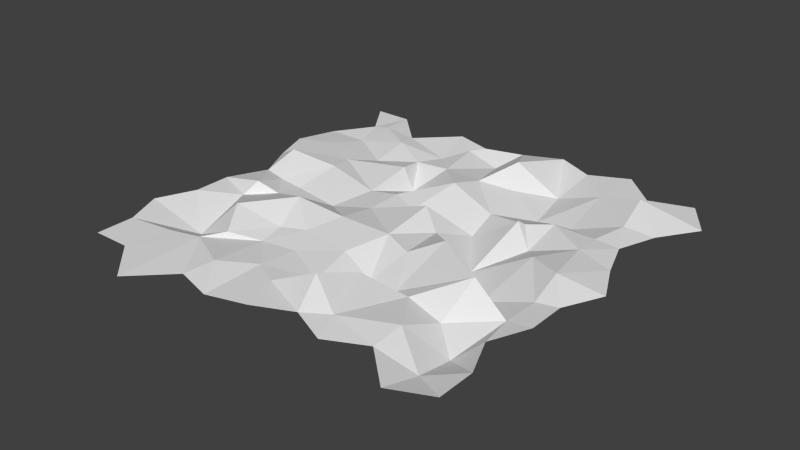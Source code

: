 # Source: Rock_Wall_Tile.blend  (saved by Blender 2.76.0; exported with 4.5.12 LTS)
import bpy
from mathutils import Matrix  # noqa: F401  (used for matrix-valued properties, if any)

bpy.ops.wm.read_factory_settings(use_empty=True)
scene = bpy.context.scene
scene.name = 'Scene'

# ---- collections
col_collection_1 = bpy.data.collections.new('Collection 1'); scene.collection.children.link(col_collection_1)

# ---- world
world_world = bpy.data.worlds.new('World'); scene.world = world_world
world_world.color = (0.05088, 0.05088, 0.05088)
world_world.use_sun_shadow = False
world_world.sun_shadow_jitter_overblur = 0.0
world_world.cycles.sampling_method = 'MANUAL'
world_world.cycles.sample_map_resolution = 256

# ---- meshes
me_plane_011 = bpy.data.meshes.new('Plane.011')
me_plane_011.from_pydata([(0.6677, -1.0, 0.0), (1.085, -0.941, 0.05977), (0.0, 0.0, 0.0), (1.0, 0.0, 0.0), (2.134, -1.587, 0.09421), (2.0, -0.9834, 0.0), (3.328, -1.333, -0.1272), (3.0, 0.0, 0.0), (3.685, -0.5878, -0.05628), (4.0, -0.2862, 0.0), (4.646, -0.7226, -0.2459), (5.0, 0.0, 0.0), (5.65, -1.18, 0.3752), (6.0, 0.4531, 0.0), (6.734, -0.9243, -0.4177), (7.0, 0.0, 0.0), (7.941, -0.9514, 0.006962), (8.0, 0.4871, 0.0), (9.106, -1.117, 0.3654), (9.0, -0.4531, 0.0), (10.67, -1.0, 0.0), (10.0, 0.0, 0.0), (0.0, -2.0, 0.0), (0.9934, -1.898, -0.05129), (2.157, -2.622, -0.0829), (3.046, -2.018, -0.07464), (3.99, -1.991, -0.01238), (5.077, -2.076, 0.006355), (5.897, -1.755, -0.1423), (7.044, -2.331, -0.4233), (8.03, -2.407, -0.2778), (9.249, -2.117, 0.08578), (10.0, -2.0, 0.0), (-0.3577, -3.0, 0.0), (0.6999, -2.873, 0.1318), (1.717, -3.311, 0.0652), (3.202, -2.761, 0.0858), (3.554, -2.845, -0.4783), (4.939, -2.925, 0.2057), (6.162, -3.047, -0.2223), (7.453, -3.508, 0.1047), (7.965, -3.049, 0.08585), (9.018, -3.004, 0.04068), (9.642, -3.0, 0.0), (0.0, -4.0, 0.0), (0.6073, -4.189, 0.3356), (1.934, -4.036, 0.183), (3.263, -4.137, -0.07618), (3.997, -4.017, 0.0108), (4.743, -4.319, -0.06132), (6.25, -3.913, -0.4506), (7.358, -3.658, 0.2206), (7.958, -4.103, -0.1808), (9.077, -3.787, 0.1172), (10.0, -4.0, 0.0), (0.4769, -5.0, 0.0), (1.039, -5.069, -0.0732), (1.646, -5.062, -0.141), (2.968, -5.247, -0.1737), (3.999, -5.0, 0.0001653), (5.389, -4.597, 0.3449), (6.006, -5.009, -1.375e-07), (7.215, -5.267, -0.4879), (8.442, -4.681, 0.08668), (9.423, -5.274, 0.2866), (10.48, -5.0, 0.0), (0.0, -6.0, 0.0), (1.223, -6.054, 0.2757), (1.656, -5.804, -0.02071), (2.746, -6.152, 0.3462), (4.004, -5.993, 0.1556), (5.444, -6.039, 0.1963), (6.241, -6.358, 0.1406), (6.92, -5.858, 0.4487), (8.268, -6.31, -0.3816), (9.414, -6.049, -0.06754), (10.0, -6.0, 0.0), (0.0, -7.0, 0.0), (1.012, -6.393, -0.04375), (1.964, -7.428, 0.4059), (3.02, -7.09, -0.004293), (3.676, -6.881, 0.04794), (4.979, -6.99, -0.008293), (5.895, -7.206, -0.336), (6.759, -7.349, -0.2174), (8.41, -6.793, 0.4887), (9.367, -6.996, -0.08856), (10.0, -7.0, 0.0), (-0.4292, -8.0, 0.0), (1.224, -7.97, -0.4478), (2.466, -8.215, 0.137), (3.134, -7.765, -0.06595), (4.032, -7.648, -0.05309), (5.22, -8.194, -0.1096), (6.104, -7.766, 0.1952), (7.316, -7.61, -0.02343), (8.27, -7.733, -0.2284), (9.01, -8.371, -0.4839), (9.571, -8.0, 0.0), (0.0, -9.0, 0.0), (1.233, -8.875, 0.03023), (2.063, -8.704, 0.06614), (3.331, -9.387, 0.1913), (3.961, -8.606, -0.0114), (4.652, -8.981, -0.007272), (5.79, -8.752, 0.4982), (6.712, -9.238, 0.07987), (8.059, -8.725, 0.1276), (9.112, -9.481, -0.2075), (10.0, -9.0, 0.0), (0.0, -10.0, 0.0), (1.0, -10.0, 0.0), (2.0, -10.98, 0.0), (3.0, -10.0, 0.0), (4.0, -10.29, 0.0), (5.0, -10.0, 0.0), (6.0, -9.547, 0.0), (7.0, -10.0, 0.0), (8.0, -9.513, 0.0), (9.0, -10.45, 0.0), (10.0, -10.0, 0.0)], [], [(0, 1, 3), (1, 4, 5), (5, 4, 6), (7, 6, 8), (9, 8, 10), (11, 10, 12), (13, 12, 14), (15, 14, 16), (16, 18, 19), (18, 20, 21), (16, 14, 29), (14, 12, 28), (12, 10, 27), (10, 8, 26), (6, 25, 26), (0, 22, 23), (4, 24, 25), (4, 1, 23), (18, 31, 32), (16, 30, 31), (31, 42, 43), (29, 28, 39), (25, 36, 37), (22, 33, 34), (29, 40, 41), (26, 37, 38), (24, 23, 34), (30, 41, 42), (27, 38, 39), (24, 35, 36), (38, 49, 50), (35, 46, 47), (43, 42, 53), (40, 39, 50), (37, 36, 47), (34, 33, 44), (40, 51, 52), (38, 37, 48), (35, 34, 45), (41, 52, 53), (46, 45, 56), (53, 52, 63), (50, 49, 60), (46, 57, 58), (54, 53, 64), (50, 61, 62), (47, 58, 59), (45, 44, 55), (52, 51, 62), (49, 48, 59), (59, 70, 71), (56, 67, 68), (63, 74, 75), (61, 60, 71), (58, 57, 68), (64, 75, 76), (61, 72, 73), (58, 69, 70), (55, 66, 67), (62, 73, 74), (66, 77, 78), (73, 84, 85), (70, 81, 82), (68, 67, 78), (74, 85, 86), (71, 82, 83), (69, 68, 79), (75, 86, 87), (72, 83, 84), (69, 80, 81), (84, 83, 94), (81, 80, 91), (77, 88, 89), (85, 84, 95), (82, 81, 92), (79, 78, 89), (86, 85, 96), (83, 82, 93), (80, 79, 90), (86, 97, 98), (91, 90, 101), (97, 108, 109), (94, 105, 106), (91, 102, 103), (89, 88, 99), (95, 106, 107), (93, 92, 103), (89, 100, 101), (97, 96, 107), (93, 104, 105), (104, 115, 116), (101, 112, 113), (108, 119, 120), (106, 105, 116), (102, 113, 114), (99, 110, 111), (106, 117, 118), (104, 103, 114), (101, 100, 111), (108, 107, 118), (2, 0, 3), (3, 1, 5), (7, 5, 6), (9, 7, 8), (11, 9, 10), (13, 11, 12), (15, 13, 14), (17, 15, 16), (17, 16, 19), (19, 18, 21), (30, 16, 29), (29, 14, 28), (28, 12, 27), (27, 10, 26), (8, 6, 26), (1, 0, 23), (6, 4, 25), (24, 4, 23), (20, 18, 32), (18, 16, 31), (32, 31, 43), (40, 29, 39), (26, 25, 37), (23, 22, 34), (30, 29, 41), (27, 26, 38), (35, 24, 34), (31, 30, 42), (28, 27, 39), (25, 24, 36), (39, 38, 50), (36, 35, 47), (54, 43, 53), (51, 40, 50), (48, 37, 47), (45, 34, 44), (41, 40, 52), (49, 38, 48), (46, 35, 45), (42, 41, 53), (57, 46, 56), (64, 53, 63), (61, 50, 60), (47, 46, 58), (65, 54, 64), (51, 50, 62), (48, 47, 59), (56, 45, 55), (63, 52, 62), (60, 49, 59), (60, 59, 71), (57, 56, 68), (64, 63, 75), (72, 61, 71), (69, 58, 68), (65, 64, 76), (62, 61, 73), (59, 58, 70), (56, 55, 67), (63, 62, 74), (67, 66, 78), (74, 73, 85), (71, 70, 82), (79, 68, 78), (75, 74, 86), (72, 71, 83), (80, 69, 79), (76, 75, 87), (73, 72, 84), (70, 69, 81), (95, 84, 94), (92, 81, 91), (78, 77, 89), (96, 85, 95), (93, 82, 92), (90, 79, 89), (97, 86, 96), (94, 83, 93), (91, 80, 90), (87, 86, 98), (102, 91, 101), (98, 97, 109), (95, 94, 106), (92, 91, 103), (100, 89, 99), (96, 95, 107), (104, 93, 103), (90, 89, 101), (108, 97, 107), (94, 93, 105), (105, 104, 116), (102, 101, 113), (109, 108, 120), (117, 106, 116), (103, 102, 114), (100, 99, 111), (107, 106, 118), (115, 104, 114), (112, 101, 111), (119, 108, 118)])
_uv = me_plane_011.uv_layers.new(name='UVMap')
_uv.uv.foreach_set('vector', [0.768, 0.1174, 0.7359, 0.1123, 0.7438, 0.04254, 0.7359, 0.1123, 0.655, 0.1604, 0.6667, 0.1163, 0.6667, 0.1163, 0.655, 0.1604, 0.5662, 0.1441, 0.5916, 0.04276, 0.5662, 0.1441, 0.5392, 0.0875, 0.5152, 0.0643, 0.5392, 0.0875, 0.4675, 0.09989, 0.4394, 0.04297, 0.4675, 0.09989, 0.3857, 0.1271, 0.9468, 0.4176, 0.9468, 0.5231, 0.8577, 0.4695, 0.2871, 0.04319, 0.3096, 0.1172, 0.2145, 0.1145, 0.2145, 0.1145, 0.1228, 0.1228, 0.1344, 0.07734, 0.1228, 0.1228, 0.006887, 0.1185, 0.0588, 0.04351, 0.2145, 0.1145, 0.3096, 0.1172, 0.2846, 0.2226, 0.8577, 0.4695, 0.9468, 0.5231, 0.8931, 0.5526, 0.3857, 0.1271, 0.4675, 0.09989, 0.4312, 0.1984, 0.4675, 0.09989, 0.5392, 0.0875, 0.5142, 0.1921, 0.5662, 0.1441, 0.5865, 0.1947, 0.5142, 0.1921, 0.768, 0.1174, 0.8178, 0.1922, 0.7427, 0.1853, 0.655, 0.1604, 0.6535, 0.24, 0.5865, 0.1947, 0.655, 0.1604, 0.7359, 0.1123, 0.7427, 0.1853, 0.1228, 0.1228, 0.113, 0.201, 0.05662, 0.1933, 0.2145, 0.1145, 0.2083, 0.2268, 0.113, 0.201, 0.113, 0.201, 0.1299, 0.2679, 0.08276, 0.2682, 0.2846, 0.2226, 0.3703, 0.1762, 0.3494, 0.2739, 0.6017, 0.9456, 0.5645, 0.9115, 0.6017, 0.8789, 0.8178, 0.1922, 0.8439, 0.2671, 0.7625, 0.2561, 0.2846, 0.2226, 0.248, 0.3048, 0.2097, 0.2707, 0.5142, 0.1921, 0.5501, 0.2614, 0.4392, 0.2596, 0.6535, 0.24, 0.7427, 0.1853, 0.7625, 0.2561, 0.4967, 0.9687, 0.4573, 0.9374, 0.4967, 0.8789, 0.4312, 0.1984, 0.4392, 0.2596, 0.3494, 0.2739, 0.6535, 0.24, 0.6852, 0.2899, 0.5726, 0.2486, 0.4392, 0.2596, 0.4547, 0.3671, 0.3435, 0.3414, 0.6852, 0.2899, 0.6669, 0.3428, 0.5677, 0.3535, 0.08276, 0.2682, 0.1299, 0.2679, 0.124, 0.3257, 0.248, 0.3048, 0.3494, 0.2739, 0.3435, 0.3414, 0.398, 0.8997, 0.4435, 0.8789, 0.4435, 0.9691, 0.7625, 0.2561, 0.8439, 0.2671, 0.8156, 0.342, 0.9714, 0.6776, 0.9572, 0.6788, 0.9776, 0.6207, 0.4392, 0.2596, 0.5501, 0.2614, 0.5113, 0.3436, 0.6852, 0.2899, 0.7625, 0.2561, 0.7666, 0.3523, 0.2097, 0.2707, 0.2112, 0.3527, 0.124, 0.3257, 0.6669, 0.3428, 0.7666, 0.3523, 0.7359, 0.423, 0.124, 0.3257, 0.2112, 0.3527, 0.1716, 0.3929, 0.9525, 0.3361, 0.8716, 0.404, 0.8577, 0.3481, 0.6669, 0.3428, 0.6902, 0.4234, 0.5897, 0.4377, 0.05444, 0.3431, 0.124, 0.3257, 0.09477, 0.4352, 0.9525, 0.3361, 0.8895, 0.2966, 0.9523, 0.218, 0.5677, 0.3535, 0.5897, 0.4377, 0.5101, 0.4173, 0.7666, 0.3523, 0.8156, 0.342, 0.7782, 0.4169, 0.9439, 0.7991, 0.9931, 0.7639, 0.9931, 0.8943, 0.4547, 0.3671, 0.5113, 0.3436, 0.5101, 0.4173, 0.5101, 0.4173, 0.5074, 0.4899, 0.3975, 0.493, 0.5288, 0.8789, 0.5508, 0.947, 0.5104, 0.947, 0.1716, 0.3929, 0.1867, 0.5203, 0.09737, 0.4972, 0.3842, 0.9619, 0.3267, 0.9619, 0.3711, 0.8789, 0.5897, 0.4377, 0.6902, 0.4234, 0.6878, 0.4775, 0.09477, 0.4352, 0.09737, 0.4972, 0.05227, 0.4929, 0.3574, 0.4182, 0.3369, 0.5177, 0.2833, 0.4768, 0.1689, 0.8921, 0.2385, 0.8789, 0.2385, 0.9643, 0.7782, 0.4169, 0.8134, 0.4918, 0.7182, 0.4928, 0.9523, 0.218, 0.8674, 0.1985, 0.9525, 0.1069, 0.8134, 0.4918, 0.8123, 0.5667, 0.7363, 0.5219, 0.2833, 0.4768, 0.2992, 0.5961, 0.1686, 0.5464, 0.5074, 0.4899, 0.5323, 0.5576, 0.4334, 0.5665, 0.6388, 0.9451, 0.6154, 0.9086, 0.6388, 0.8789, 0.9525, 0.1069, 0.8878, 0.06674, 0.9502, 0.00682, 0.3975, 0.493, 0.4334, 0.5665, 0.366, 0.5866, 0.6015, 0.4995, 0.6878, 0.4775, 0.6593, 0.5943, 0.09737, 0.4972, 0.1, 0.5684, 0.05118, 0.5678, 0.3369, 0.5177, 0.366, 0.5866, 0.2992, 0.5961, 0.6015, 0.4995, 0.5824, 0.5738, 0.5323, 0.5576, 0.2802, 0.9338, 0.2523, 0.8789, 0.313, 0.885, 0.5323, 0.5576, 0.5824, 0.5738, 0.5735, 0.625, 0.8123, 0.5667, 0.8439, 0.6415, 0.7216, 0.6446, 0.1686, 0.5464, 0.2992, 0.5961, 0.255, 0.6134, 0.4334, 0.5665, 0.5323, 0.5576, 0.5051, 0.6163, 0.6593, 0.5943, 0.7363, 0.5219, 0.7216, 0.6446, 0.9301, 0.9113, 0.8577, 0.8668, 0.9301, 0.8121, 0.366, 0.5866, 0.4334, 0.5665, 0.4146, 0.6579, 0.5824, 0.5738, 0.6593, 0.5943, 0.6223, 0.6564, 0.1, 0.5684, 0.1288, 0.6759, 0.08276, 0.6426, 0.9731, 0.5259, 0.9606, 0.4643, 0.9731, 0.4176, 0.1288, 0.6759, 0.1177, 0.7559, 0.049, 0.7176, 0.3454, 0.6224, 0.3658, 0.6928, 0.2984, 0.7341, 0.5735, 0.625, 0.5547, 0.7436, 0.5092, 0.6875, 0.7216, 0.6446, 0.8439, 0.6415, 0.8102, 0.7165, 0.255, 0.6134, 0.2984, 0.7341, 0.196, 0.6953, 0.4146, 0.6579, 0.5051, 0.6163, 0.5092, 0.6875, 0.7216, 0.6446, 0.7162, 0.7069, 0.6529, 0.6938, 0.00967, 0.9529, 0.006887, 0.8789, 0.06965, 0.8933, 0.4146, 0.6579, 0.4561, 0.7157, 0.3658, 0.6928, 0.4561, 0.7157, 0.4285, 0.7919, 0.3529, 0.7581, 0.6529, 0.6938, 0.6558, 0.8652, 0.5807, 0.7917, 0.1177, 0.7559, 0.1235, 0.8263, 0.04791, 0.7924, 0.2984, 0.7341, 0.3658, 0.6928, 0.3529, 0.7581, 0.5547, 0.7436, 0.5807, 0.7917, 0.5043, 0.8132, 0.8102, 0.7165, 0.8091, 0.7914, 0.733, 0.7915, 0.2984, 0.7341, 0.2763, 0.7921, 0.2007, 0.7558, 0.4561, 0.7157, 0.5092, 0.6875, 0.5043, 0.8132, 0.6529, 0.6938, 0.7162, 0.7069, 0.733, 0.7915, 0.1177, 0.7559, 0.196, 0.6953, 0.2007, 0.7558, 0.82, 0.04243, 0.768, 0.1174, 0.7438, 0.04254, 0.7438, 0.04254, 0.7359, 0.1123, 0.6667, 0.1163, 0.5916, 0.04276, 0.6667, 0.1163, 0.5662, 0.1441, 0.5152, 0.0643, 0.5916, 0.04276, 0.5392, 0.0875, 0.4394, 0.04297, 0.5152, 0.0643, 0.4675, 0.09989, 0.3638, 0.009146, 0.4394, 0.04297, 0.3857, 0.1271, 0.2871, 0.04319, 0.3638, 0.009146, 0.3096, 0.1172, 0.2116, 0.00682, 0.2871, 0.04319, 0.2145, 0.1145, 0.2116, 0.00682, 0.2145, 0.1145, 0.1344, 0.07734, 0.1344, 0.07734, 0.1228, 0.1228, 0.0588, 0.04351, 0.2083, 0.2268, 0.2145, 0.1145, 0.2846, 0.2226, 0.2846, 0.2226, 0.3096, 0.1172, 0.3703, 0.1762, 0.8931, 0.5526, 0.9468, 0.5231, 0.9322, 0.6071, 0.4312, 0.1984, 0.4675, 0.09989, 0.5142, 0.1921, 0.5392, 0.0875, 0.5662, 0.1441, 0.5142, 0.1921, 0.7359, 0.1123, 0.768, 0.1174, 0.7427, 0.1853, 0.5662, 0.1441, 0.655, 0.1604, 0.5865, 0.1947, 0.6535, 0.24, 0.655, 0.1604, 0.7427, 0.1853, 0.006887, 0.1185, 0.1228, 0.1228, 0.05662, 0.1933, 0.1228, 0.1228, 0.2145, 0.1145, 0.113, 0.201, 0.05662, 0.1933, 0.113, 0.201, 0.08276, 0.2682, 0.248, 0.3048, 0.2846, 0.2226, 0.3494, 0.2739, 0.5142, 0.1921, 0.5865, 0.1947, 0.5501, 0.2614, 0.7427, 0.1853, 0.8178, 0.1922, 0.7625, 0.2561, 0.2083, 0.2268, 0.2846, 0.2226, 0.2097, 0.2707, 0.4312, 0.1984, 0.5142, 0.1921, 0.4392, 0.2596, 0.6852, 0.2899, 0.6535, 0.24, 0.7625, 0.2561, 0.113, 0.201, 0.2083, 0.2268, 0.1299, 0.2679, 0.3703, 0.1762, 0.4312, 0.1984, 0.3494, 0.2739, 0.5865, 0.1947, 0.6535, 0.24, 0.5726, 0.2486, 0.3494, 0.2739, 0.4392, 0.2596, 0.3435, 0.3414, 0.5726, 0.2486, 0.6852, 0.2899, 0.5677, 0.3535, 0.05444, 0.3431, 0.08276, 0.2682, 0.124, 0.3257, 0.9572, 0.6788, 0.9714, 0.6776, 0.9776, 0.7385, 0.5113, 0.3436, 0.5501, 0.2614, 0.5677, 0.3535, 0.7666, 0.3523, 0.7625, 0.2561, 0.8156, 0.342, 0.2097, 0.2707, 0.248, 0.3048, 0.2112, 0.3527, 0.4547, 0.3671, 0.4392, 0.2596, 0.5113, 0.3436, 0.6669, 0.3428, 0.6852, 0.2899, 0.7666, 0.3523, 0.1299, 0.2679, 0.2097, 0.2707, 0.124, 0.3257, 0.6902, 0.4234, 0.6669, 0.3428, 0.7359, 0.423, 0.09477, 0.4352, 0.124, 0.3257, 0.1716, 0.3929, 0.8895, 0.2966, 0.9525, 0.3361, 0.8577, 0.3481, 0.5677, 0.3535, 0.6669, 0.3428, 0.5897, 0.4377, 0.01705, 0.418, 0.05444, 0.3431, 0.09477, 0.4352, 0.9434, 0.7502, 0.8577, 0.7138, 0.9434, 0.6207, 0.5113, 0.3436, 0.5677, 0.3535, 0.5101, 0.4173, 0.7359, 0.423, 0.7666, 0.3523, 0.7782, 0.4169, 0.1716, 0.3929, 0.2112, 0.3527, 0.2688, 0.4433, 0.4021, 0.3833, 0.4547, 0.3671, 0.5101, 0.4173, 0.4021, 0.3833, 0.5101, 0.4173, 0.3975, 0.493, 0.6902, 0.4234, 0.7359, 0.423, 0.6878, 0.4775, 0.09477, 0.4352, 0.1716, 0.3929, 0.09737, 0.4972, 0.3369, 0.5177, 0.3574, 0.4182, 0.3975, 0.493, 0.6015, 0.4995, 0.5897, 0.4377, 0.6878, 0.4775, 0.01705, 0.418, 0.09477, 0.4352, 0.05227, 0.4929, 0.9523, 0.218, 0.8895, 0.2966, 0.8674, 0.1985, 0.5101, 0.4173, 0.5897, 0.4377, 0.5074, 0.4899, 0.7359, 0.423, 0.7782, 0.4169, 0.7182, 0.4928, 0.1716, 0.3929, 0.2688, 0.4433, 0.1867, 0.5203, 0.7182, 0.4928, 0.8134, 0.4918, 0.7363, 0.5219, 0.9525, 0.1069, 0.8674, 0.1985, 0.8878, 0.06674, 0.3975, 0.493, 0.5074, 0.4899, 0.4334, 0.5665, 0.6593, 0.5943, 0.6878, 0.4775, 0.7363, 0.5219, 0.09737, 0.4972, 0.1867, 0.5203, 0.1, 0.5684, 0.3369, 0.5177, 0.3975, 0.493, 0.366, 0.5866, 0.1552, 0.968, 0.08342, 0.968, 0.1485, 0.8789, 0.05227, 0.4929, 0.09737, 0.4972, 0.05118, 0.5678, 0.2833, 0.4768, 0.3369, 0.5177, 0.2992, 0.5961, 0.5074, 0.4899, 0.6015, 0.4995, 0.5323, 0.5576, 0.313, 0.9683, 0.2802, 0.9338, 0.313, 0.885, 0.5051, 0.6163, 0.5323, 0.5576, 0.5735, 0.625, 0.7363, 0.5219, 0.8123, 0.5667, 0.7216, 0.6446, 0.9301, 0.8121, 0.8577, 0.8668, 0.8825, 0.7639, 0.4146, 0.6579, 0.4334, 0.5665, 0.5051, 0.6163, 0.6223, 0.6564, 0.6593, 0.5943, 0.7216, 0.6446, 0.1288, 0.6759, 0.1, 0.5684, 0.1838, 0.6251, 0.3454, 0.6224, 0.366, 0.5866, 0.4146, 0.6579, 0.5735, 0.625, 0.5824, 0.5738, 0.6223, 0.6564, 0.05118, 0.5678, 0.1, 0.5684, 0.08276, 0.6426, 0.5547, 0.7436, 0.5735, 0.625, 0.6529, 0.6938, 0.08276, 0.6426, 0.1288, 0.6759, 0.049, 0.7176, 0.255, 0.6134, 0.3454, 0.6224, 0.2984, 0.7341, 0.5051, 0.6163, 0.5735, 0.625, 0.5092, 0.6875, 0.7162, 0.7069, 0.7216, 0.6446, 0.8102, 0.7165, 0.1838, 0.6251, 0.255, 0.6134, 0.196, 0.6953, 0.4561, 0.7157, 0.4146, 0.6579, 0.5092, 0.6875, 0.6223, 0.6564, 0.7216, 0.6446, 0.6529, 0.6938, 0.06965, 0.9932, 0.00967, 0.9529, 0.06965, 0.8933, 0.3454, 0.6224, 0.4146, 0.6579, 0.3658, 0.6928, 0.3658, 0.6928, 0.4561, 0.7157, 0.3529, 0.7581, 0.5547, 0.7436, 0.6529, 0.6938, 0.5807, 0.7917, 0.049, 0.7176, 0.1177, 0.7559, 0.04791, 0.7924, 0.2763, 0.7921, 0.2984, 0.7341, 0.3529, 0.7581, 0.5092, 0.6875, 0.5547, 0.7436, 0.5043, 0.8132, 0.7162, 0.7069, 0.8102, 0.7165, 0.733, 0.7915, 0.196, 0.6953, 0.2984, 0.7341, 0.2007, 0.7558, 0.4285, 0.7919, 0.4561, 0.7157, 0.5043, 0.8132, 0.6558, 0.8652, 0.6529, 0.6938, 0.733, 0.7915, 0.1235, 0.8263, 0.1177, 0.7559, 0.2007, 0.7558])
me_plane_011.use_remesh_preserve_volume = False
me_plane_011.use_remesh_preserve_attributes = False
me_plane_011.use_mirror_vertex_groups = False
me_plane_011.update()

# ---- objects
ob_rock_wall_tile = bpy.data.objects.new('Rock_Wall_Tile', me_plane_011)

# ---- transforms, parenting, visibility, modifiers, constraints
ob_rock_wall_tile.location = (0.0, 0.0, 0.0)
ob_rock_wall_tile.lineart.crease_threshold = 0.0

# ---- collection membership
col_collection_1.objects.link(ob_rock_wall_tile)

# ---- scene / render settings (as saved in the file)
scene.frame_start = 1; scene.frame_end = 250; scene.frame_set(194)
scene.render.engine = 'CYCLES'
scene.render.image_settings.file_format = 'JPEG'
scene.render.image_settings.quality = 100
scene.render.dither_intensity = 0.0
scene.cycles.use_denoising = False
scene.cycles.samples = 100
scene.cycles.sampling_pattern = 'TABULATED_SOBOL'
scene.cycles.light_sampling_threshold = 0.0
scene.cycles.use_adaptive_sampling = False
scene.cycles.use_light_tree = False
scene.cycles.blur_glossy = 0.0
scene.cycles.pixel_filter_type = 'GAUSSIAN'
scene.cycles.sample_clamp_indirect = 0.0
scene.view_settings.view_transform = 'Standard'
bpy.context.view_layer.update()

# ---- added for rendering (the .blend has no active camera and no usable light): camera, sun
cam_auto = bpy.data.cameras.new('AutoCamera')
cam_auto.lens = 50.0
cam_auto.sensor_width = 36.0
cam_auto.clip_end = 1000.0
ob_auto_camera = bpy.data.objects.new('AutoCamera', cam_auto)
scene.collection.objects.link(ob_auto_camera)
ob_auto_camera.location = (19.9138, -23.0016, 11.8408)
ob_auto_camera.rotation_euler = (1.09748, -7.21219e-08, 0.694738)
scene.camera = ob_auto_camera
light_auto_sun = bpy.data.lights.new('AutoSun', 'SUN')
light_auto_sun.energy = 3.0
light_auto_sun.angle = 0.0523599
ob_auto_sun = bpy.data.objects.new('AutoSun', light_auto_sun)
scene.collection.objects.link(ob_auto_sun)
ob_auto_sun.rotation_euler = (0.872665, 0.174533, 0.523599)
bpy.context.view_layer.update()
